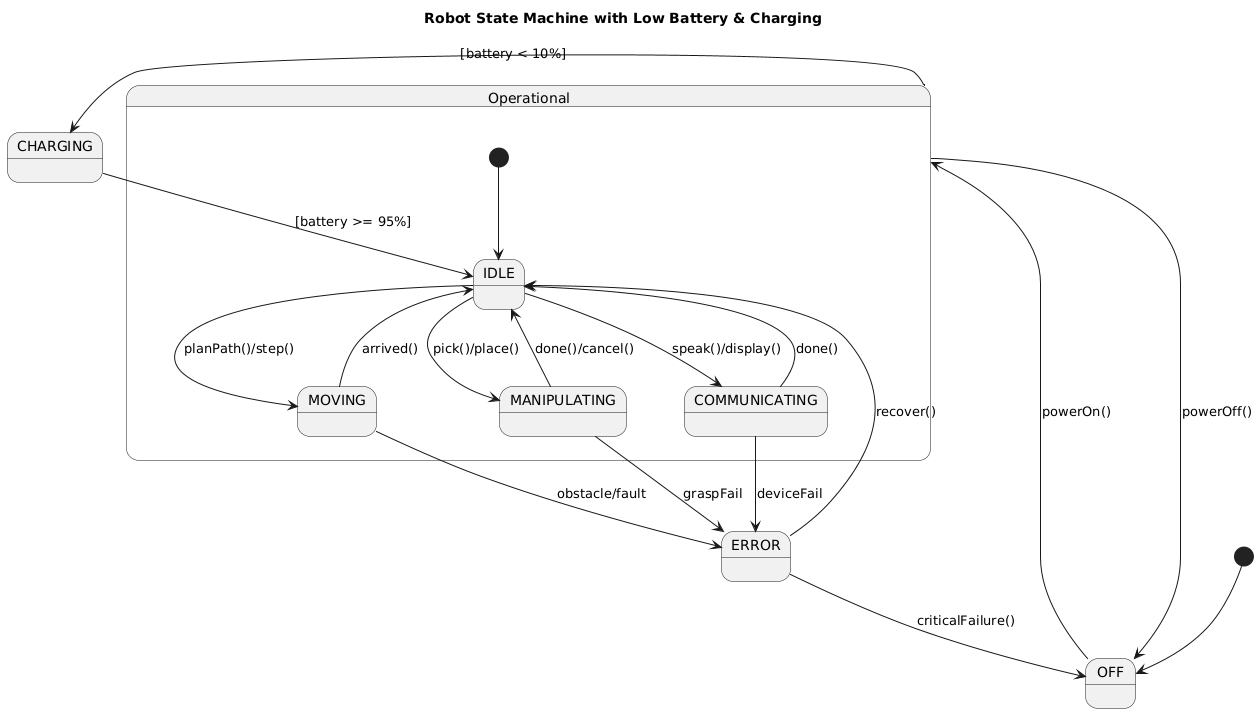

The diagram above was rendered by PlantUML. Its source (embedded in the PNG):
@startuml
title Robot State Machine with Low Battery & Charging
skinparam shadowing false

[*] --> OFF
OFF --> Operational : powerOn()
Operational --> OFF : powerOff()

state Operational {
  [*] --> IDLE
  IDLE --> MOVING : planPath()/step()
  MOVING --> IDLE : arrived()
  IDLE --> MANIPULATING : pick()/place()
  MANIPULATING --> IDLE : done()/cancel()
  IDLE --> COMMUNICATING : speak()/display()
  COMMUNICATING --> IDLE : done()
  MOVING --> ERROR : obstacle/fault
  MANIPULATING --> ERROR : graspFail
  COMMUNICATING --> ERROR : deviceFail
}

Operational --> CHARGING : [battery < 10%]
state CHARGING
CHARGING --> IDLE : [battery >= 95%]

state ERROR
ERROR --> IDLE : recover()
ERROR --> OFF  : criticalFailure()
@enduml